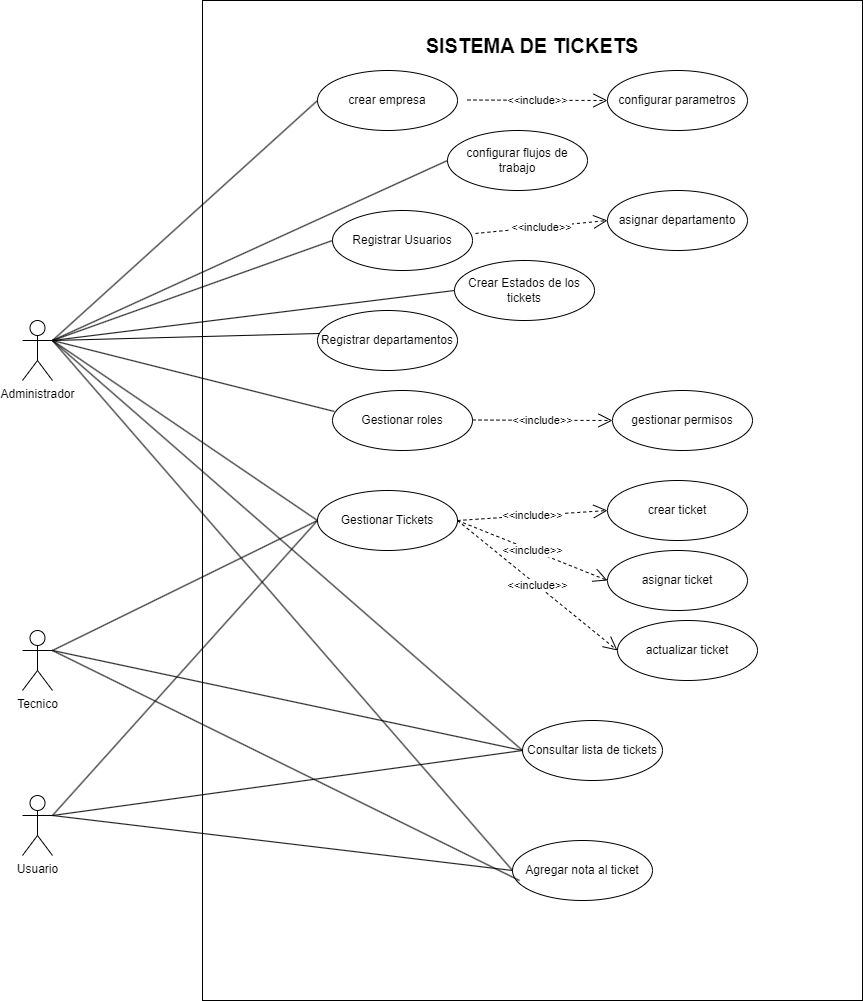

The diagram above was exported from draw.io. Its source (the exported page's mxGraphModel, read from the mxfile embedded in the PNG):
<mxGraphModel dx="1434" dy="744" grid="1" gridSize="10" guides="1" tooltips="1" connect="1" arrows="1" fold="1" page="1" pageScale="1" pageWidth="827" pageHeight="1169" math="0" shadow="0">
  <root>
    <mxCell id="0" />
    <mxCell id="1" parent="0" />
    <mxCell id="sU9VJ5Rat61cJCOvF6se-1" value="Administrador" style="shape=umlActor;verticalLabelPosition=bottom;verticalAlign=top;html=1;outlineConnect=0;" vertex="1" parent="1">
      <mxGeometry x="140" y="340" width="30" height="60" as="geometry" />
    </mxCell>
    <mxCell id="sU9VJ5Rat61cJCOvF6se-3" value="&lt;b&gt;&lt;font style=&quot;font-size: 20px;&quot;&gt;SISTEMA DE TICKETS&lt;/font&gt;&lt;/b&gt;" style="text;html=1;align=center;verticalAlign=middle;whiteSpace=wrap;rounded=0;" vertex="1" parent="1">
      <mxGeometry x="480" y="50" width="340" height="30" as="geometry" />
    </mxCell>
    <mxCell id="sU9VJ5Rat61cJCOvF6se-5" value="crear empresa" style="ellipse;whiteSpace=wrap;html=1;fillColor=none;" vertex="1" parent="1">
      <mxGeometry x="435" y="90" width="140" height="60" as="geometry" />
    </mxCell>
    <mxCell id="sU9VJ5Rat61cJCOvF6se-22" value="configurar parametros" style="ellipse;whiteSpace=wrap;html=1;fillColor=none;" vertex="1" parent="1">
      <mxGeometry x="725" y="90" width="140" height="60" as="geometry" />
    </mxCell>
    <mxCell id="sU9VJ5Rat61cJCOvF6se-23" value="configurar flujos de trabajo" style="ellipse;whiteSpace=wrap;html=1;fillColor=none;" vertex="1" parent="1">
      <mxGeometry x="565" y="150" width="140" height="60" as="geometry" />
    </mxCell>
    <mxCell id="sU9VJ5Rat61cJCOvF6se-24" value="Crear Estados de los tickets" style="ellipse;whiteSpace=wrap;html=1;fillColor=none;" vertex="1" parent="1">
      <mxGeometry x="572" y="280" width="140" height="60" as="geometry" />
    </mxCell>
    <mxCell id="sU9VJ5Rat61cJCOvF6se-25" value="asignar departamento" style="ellipse;whiteSpace=wrap;html=1;fillColor=none;" vertex="1" parent="1">
      <mxGeometry x="725" y="210" width="140" height="60" as="geometry" />
    </mxCell>
    <mxCell id="sU9VJ5Rat61cJCOvF6se-26" value="Registrar Usuarios" style="ellipse;whiteSpace=wrap;html=1;fillColor=none;" vertex="1" parent="1">
      <mxGeometry x="450" y="230" width="140" height="60" as="geometry" />
    </mxCell>
    <mxCell id="sU9VJ5Rat61cJCOvF6se-27" value="&amp;lt;&amp;lt;include&amp;gt;&amp;gt;" style="endArrow=open;endSize=12;dashed=1;html=1;rounded=0;" edge="1" parent="1">
      <mxGeometry width="160" relative="1" as="geometry">
        <mxPoint x="585" y="119.5" as="sourcePoint" />
        <mxPoint x="725" y="120" as="targetPoint" />
      </mxGeometry>
    </mxCell>
    <mxCell id="sU9VJ5Rat61cJCOvF6se-29" value="" style="endArrow=none;html=1;rounded=0;entryX=0;entryY=0.5;entryDx=0;entryDy=0;exitX=1;exitY=0.3333333333333333;exitDx=0;exitDy=0;exitPerimeter=0;" edge="1" parent="1" source="sU9VJ5Rat61cJCOvF6se-1" target="sU9VJ5Rat61cJCOvF6se-5">
      <mxGeometry relative="1" as="geometry">
        <mxPoint x="200" y="370" as="sourcePoint" />
        <mxPoint x="360" y="370" as="targetPoint" />
      </mxGeometry>
    </mxCell>
    <mxCell id="sU9VJ5Rat61cJCOvF6se-31" value="" style="endArrow=none;html=1;rounded=0;entryX=0;entryY=0.5;entryDx=0;entryDy=0;" edge="1" parent="1" target="sU9VJ5Rat61cJCOvF6se-23">
      <mxGeometry relative="1" as="geometry">
        <mxPoint x="170" y="360" as="sourcePoint" />
        <mxPoint x="460" y="290" as="targetPoint" />
      </mxGeometry>
    </mxCell>
    <mxCell id="sU9VJ5Rat61cJCOvF6se-32" value="" style="endArrow=none;html=1;rounded=0;entryX=0;entryY=0.5;entryDx=0;entryDy=0;" edge="1" parent="1" target="sU9VJ5Rat61cJCOvF6se-24">
      <mxGeometry relative="1" as="geometry">
        <mxPoint x="170" y="360" as="sourcePoint" />
        <mxPoint x="590" y="350" as="targetPoint" />
      </mxGeometry>
    </mxCell>
    <mxCell id="sU9VJ5Rat61cJCOvF6se-33" value="" style="endArrow=none;html=1;rounded=0;entryX=0;entryY=0.5;entryDx=0;entryDy=0;" edge="1" parent="1" target="sU9VJ5Rat61cJCOvF6se-26">
      <mxGeometry relative="1" as="geometry">
        <mxPoint x="170" y="360" as="sourcePoint" />
        <mxPoint x="450" y="430" as="targetPoint" />
      </mxGeometry>
    </mxCell>
    <mxCell id="sU9VJ5Rat61cJCOvF6se-34" value="&amp;lt;&amp;lt;include&amp;gt;&amp;gt;" style="endArrow=open;endSize=12;dashed=1;html=1;rounded=0;exitX=1.021;exitY=0.383;exitDx=0;exitDy=0;exitPerimeter=0;" edge="1" parent="1" source="sU9VJ5Rat61cJCOvF6se-26">
      <mxGeometry width="160" relative="1" as="geometry">
        <mxPoint x="585" y="239.5" as="sourcePoint" />
        <mxPoint x="725" y="240" as="targetPoint" />
      </mxGeometry>
    </mxCell>
    <mxCell id="sU9VJ5Rat61cJCOvF6se-35" value="Registrar departamentos" style="ellipse;whiteSpace=wrap;html=1;fillColor=none;" vertex="1" parent="1">
      <mxGeometry x="435" y="330" width="140" height="60" as="geometry" />
    </mxCell>
    <mxCell id="sU9VJ5Rat61cJCOvF6se-36" value="" style="endArrow=none;html=1;rounded=0;entryX=0.014;entryY=0.383;entryDx=0;entryDy=0;entryPerimeter=0;exitX=1;exitY=0.3333333333333333;exitDx=0;exitDy=0;exitPerimeter=0;" edge="1" parent="1" source="sU9VJ5Rat61cJCOvF6se-1" target="sU9VJ5Rat61cJCOvF6se-35">
      <mxGeometry relative="1" as="geometry">
        <mxPoint x="160" y="380" as="sourcePoint" />
        <mxPoint x="577" y="490" as="targetPoint" />
      </mxGeometry>
    </mxCell>
    <mxCell id="sU9VJ5Rat61cJCOvF6se-37" value="Gestionar roles" style="ellipse;whiteSpace=wrap;html=1;fillColor=none;" vertex="1" parent="1">
      <mxGeometry x="450" y="410" width="140" height="60" as="geometry" />
    </mxCell>
    <mxCell id="sU9VJ5Rat61cJCOvF6se-39" value="gestionar permisos" style="ellipse;whiteSpace=wrap;html=1;fillColor=none;" vertex="1" parent="1">
      <mxGeometry x="730" y="410" width="140" height="60" as="geometry" />
    </mxCell>
    <mxCell id="sU9VJ5Rat61cJCOvF6se-40" value="&amp;lt;&amp;lt;include&amp;gt;&amp;gt;" style="endArrow=open;endSize=12;dashed=1;html=1;rounded=0;" edge="1" parent="1">
      <mxGeometry width="160" relative="1" as="geometry">
        <mxPoint x="590" y="439.5" as="sourcePoint" />
        <mxPoint x="730" y="440" as="targetPoint" />
      </mxGeometry>
    </mxCell>
    <mxCell id="sU9VJ5Rat61cJCOvF6se-41" value="" style="endArrow=none;html=1;rounded=0;entryX=0.014;entryY=0.35;entryDx=0;entryDy=0;entryPerimeter=0;" edge="1" parent="1" target="sU9VJ5Rat61cJCOvF6se-37">
      <mxGeometry relative="1" as="geometry">
        <mxPoint x="170" y="360" as="sourcePoint" />
        <mxPoint x="450" y="550" as="targetPoint" />
      </mxGeometry>
    </mxCell>
    <mxCell id="sU9VJ5Rat61cJCOvF6se-42" value="Tecnico" style="shape=umlActor;verticalLabelPosition=bottom;verticalAlign=top;html=1;" vertex="1" parent="1">
      <mxGeometry x="140" y="650" width="30" height="60" as="geometry" />
    </mxCell>
    <mxCell id="sU9VJ5Rat61cJCOvF6se-47" value="Usuario" style="shape=umlActor;verticalLabelPosition=bottom;verticalAlign=top;html=1;" vertex="1" parent="1">
      <mxGeometry x="140" y="815" width="30" height="60" as="geometry" />
    </mxCell>
    <mxCell id="sU9VJ5Rat61cJCOvF6se-49" value="Gestionar Tickets" style="ellipse;whiteSpace=wrap;html=1;fillColor=none;" vertex="1" parent="1">
      <mxGeometry x="435" y="510" width="140" height="60" as="geometry" />
    </mxCell>
    <mxCell id="sU9VJ5Rat61cJCOvF6se-50" value="" style="endArrow=none;html=1;rounded=0;exitX=1;exitY=0.3333333333333333;exitDx=0;exitDy=0;exitPerimeter=0;entryX=0;entryY=0.5;entryDx=0;entryDy=0;" edge="1" parent="1" source="sU9VJ5Rat61cJCOvF6se-1" target="sU9VJ5Rat61cJCOvF6se-49">
      <mxGeometry relative="1" as="geometry">
        <mxPoint x="160" y="430" as="sourcePoint" />
        <mxPoint x="440" y="690" as="targetPoint" />
      </mxGeometry>
    </mxCell>
    <mxCell id="sU9VJ5Rat61cJCOvF6se-51" value="" style="endArrow=none;html=1;rounded=0;entryX=0;entryY=0.5;entryDx=0;entryDy=0;exitX=1;exitY=0.3333333333333333;exitDx=0;exitDy=0;exitPerimeter=0;" edge="1" parent="1" source="sU9VJ5Rat61cJCOvF6se-42" target="sU9VJ5Rat61cJCOvF6se-49">
      <mxGeometry relative="1" as="geometry">
        <mxPoint x="140" y="484.5" as="sourcePoint" />
        <mxPoint x="412" y="715.5" as="targetPoint" />
      </mxGeometry>
    </mxCell>
    <mxCell id="sU9VJ5Rat61cJCOvF6se-52" value="" style="endArrow=none;html=1;rounded=0;entryX=0;entryY=0.5;entryDx=0;entryDy=0;exitX=1;exitY=0.3333333333333333;exitDx=0;exitDy=0;exitPerimeter=0;" edge="1" parent="1" source="sU9VJ5Rat61cJCOvF6se-47" target="sU9VJ5Rat61cJCOvF6se-49">
      <mxGeometry relative="1" as="geometry">
        <mxPoint x="240" y="620" as="sourcePoint" />
        <mxPoint x="512" y="851" as="targetPoint" />
      </mxGeometry>
    </mxCell>
    <mxCell id="sU9VJ5Rat61cJCOvF6se-54" value="crear ticket" style="ellipse;whiteSpace=wrap;html=1;fillColor=none;" vertex="1" parent="1">
      <mxGeometry x="725" y="500" width="140" height="60" as="geometry" />
    </mxCell>
    <mxCell id="sU9VJ5Rat61cJCOvF6se-55" value="&amp;lt;&amp;lt;include&amp;gt;&amp;gt;" style="endArrow=open;endSize=12;dashed=1;html=1;rounded=0;exitX=1;exitY=0.5;exitDx=0;exitDy=0;entryX=0;entryY=0.5;entryDx=0;entryDy=0;" edge="1" parent="1" source="sU9VJ5Rat61cJCOvF6se-49" target="sU9VJ5Rat61cJCOvF6se-54">
      <mxGeometry width="160" relative="1" as="geometry">
        <mxPoint x="585" y="689.5" as="sourcePoint" />
        <mxPoint x="725" y="690" as="targetPoint" />
      </mxGeometry>
    </mxCell>
    <mxCell id="sU9VJ5Rat61cJCOvF6se-57" value="asignar ticket" style="ellipse;whiteSpace=wrap;html=1;fillColor=none;" vertex="1" parent="1">
      <mxGeometry x="725" y="570" width="140" height="60" as="geometry" />
    </mxCell>
    <mxCell id="sU9VJ5Rat61cJCOvF6se-58" value="&amp;lt;&amp;lt;include&amp;gt;&amp;gt;" style="endArrow=open;endSize=12;dashed=1;html=1;rounded=0;exitX=1;exitY=0.5;exitDx=0;exitDy=0;entryX=0;entryY=0.5;entryDx=0;entryDy=0;" edge="1" parent="1" source="sU9VJ5Rat61cJCOvF6se-49" target="sU9VJ5Rat61cJCOvF6se-57">
      <mxGeometry width="160" relative="1" as="geometry">
        <mxPoint x="585" y="749.5" as="sourcePoint" />
        <mxPoint x="725" y="750" as="targetPoint" />
      </mxGeometry>
    </mxCell>
    <mxCell id="sU9VJ5Rat61cJCOvF6se-60" value="actualizar ticket" style="ellipse;whiteSpace=wrap;html=1;fillColor=none;" vertex="1" parent="1">
      <mxGeometry x="735" y="640" width="140" height="60" as="geometry" />
    </mxCell>
    <mxCell id="sU9VJ5Rat61cJCOvF6se-61" value="&amp;lt;&amp;lt;include&amp;gt;&amp;gt;" style="endArrow=open;endSize=12;dashed=1;html=1;rounded=0;exitX=1;exitY=0.5;exitDx=0;exitDy=0;entryX=0;entryY=0.5;entryDx=0;entryDy=0;" edge="1" parent="1" source="sU9VJ5Rat61cJCOvF6se-49" target="sU9VJ5Rat61cJCOvF6se-60">
      <mxGeometry width="160" relative="1" as="geometry">
        <mxPoint x="635" y="430" as="sourcePoint" />
        <mxPoint x="795" y="720" as="targetPoint" />
      </mxGeometry>
    </mxCell>
    <mxCell id="sU9VJ5Rat61cJCOvF6se-62" value="Consultar lista de tickets" style="ellipse;whiteSpace=wrap;html=1;fillColor=none;" vertex="1" parent="1">
      <mxGeometry x="640" y="740" width="140" height="60" as="geometry" />
    </mxCell>
    <mxCell id="sU9VJ5Rat61cJCOvF6se-63" value="" style="endArrow=none;html=1;rounded=0;entryX=0;entryY=0.5;entryDx=0;entryDy=0;" edge="1" parent="1" target="sU9VJ5Rat61cJCOvF6se-62">
      <mxGeometry relative="1" as="geometry">
        <mxPoint x="170" y="360" as="sourcePoint" />
        <mxPoint x="520" y="700" as="targetPoint" />
      </mxGeometry>
    </mxCell>
    <mxCell id="sU9VJ5Rat61cJCOvF6se-64" value="" style="endArrow=none;html=1;rounded=0;entryX=0;entryY=0.5;entryDx=0;entryDy=0;exitX=1;exitY=0.3333333333333333;exitDx=0;exitDy=0;exitPerimeter=0;" edge="1" parent="1" source="sU9VJ5Rat61cJCOvF6se-42" target="sU9VJ5Rat61cJCOvF6se-62">
      <mxGeometry relative="1" as="geometry">
        <mxPoint x="190" y="690" as="sourcePoint" />
        <mxPoint x="450" y="850" as="targetPoint" />
      </mxGeometry>
    </mxCell>
    <mxCell id="sU9VJ5Rat61cJCOvF6se-65" value="" style="endArrow=none;html=1;rounded=0;entryX=0;entryY=0.5;entryDx=0;entryDy=0;exitX=1;exitY=0.3333333333333333;exitDx=0;exitDy=0;exitPerimeter=0;" edge="1" parent="1" source="sU9VJ5Rat61cJCOvF6se-47" target="sU9VJ5Rat61cJCOvF6se-62">
      <mxGeometry relative="1" as="geometry">
        <mxPoint x="200" y="700" as="sourcePoint" />
        <mxPoint x="460" y="860" as="targetPoint" />
      </mxGeometry>
    </mxCell>
    <mxCell id="sU9VJ5Rat61cJCOvF6se-68" value="Agregar nota al ticket" style="ellipse;whiteSpace=wrap;html=1;fillColor=none;" vertex="1" parent="1">
      <mxGeometry x="630" y="860" width="140" height="60" as="geometry" />
    </mxCell>
    <mxCell id="sU9VJ5Rat61cJCOvF6se-69" value="" style="endArrow=none;html=1;rounded=0;entryX=0;entryY=0.5;entryDx=0;entryDy=0;" edge="1" parent="1" target="sU9VJ5Rat61cJCOvF6se-68">
      <mxGeometry relative="1" as="geometry">
        <mxPoint x="170" y="360" as="sourcePoint" />
        <mxPoint x="440" y="810" as="targetPoint" />
      </mxGeometry>
    </mxCell>
    <mxCell id="sU9VJ5Rat61cJCOvF6se-70" value="" style="endArrow=none;html=1;rounded=0;entryX=0.05;entryY=0.667;entryDx=0;entryDy=0;entryPerimeter=0;exitX=1;exitY=0.3333333333333333;exitDx=0;exitDy=0;exitPerimeter=0;" edge="1" parent="1" source="sU9VJ5Rat61cJCOvF6se-42" target="sU9VJ5Rat61cJCOvF6se-68">
      <mxGeometry relative="1" as="geometry">
        <mxPoint x="190" y="380" as="sourcePoint" />
        <mxPoint x="450" y="820" as="targetPoint" />
      </mxGeometry>
    </mxCell>
    <mxCell id="sU9VJ5Rat61cJCOvF6se-71" value="" style="endArrow=none;html=1;rounded=0;entryX=0;entryY=0.5;entryDx=0;entryDy=0;exitX=1;exitY=0.3333333333333333;exitDx=0;exitDy=0;exitPerimeter=0;" edge="1" parent="1" source="sU9VJ5Rat61cJCOvF6se-47" target="sU9VJ5Rat61cJCOvF6se-68">
      <mxGeometry relative="1" as="geometry">
        <mxPoint x="200" y="390" as="sourcePoint" />
        <mxPoint x="460" y="830" as="targetPoint" />
      </mxGeometry>
    </mxCell>
    <mxCell id="sU9VJ5Rat61cJCOvF6se-72" value="" style="verticalLabelPosition=bottom;verticalAlign=top;html=1;shape=mxgraph.basic.rect;fillColor2=none;strokeWidth=1;size=20;indent=5;fillColor=none;" vertex="1" parent="1">
      <mxGeometry x="320" y="20" width="660" height="1000" as="geometry" />
    </mxCell>
  </root>
</mxGraphModel>